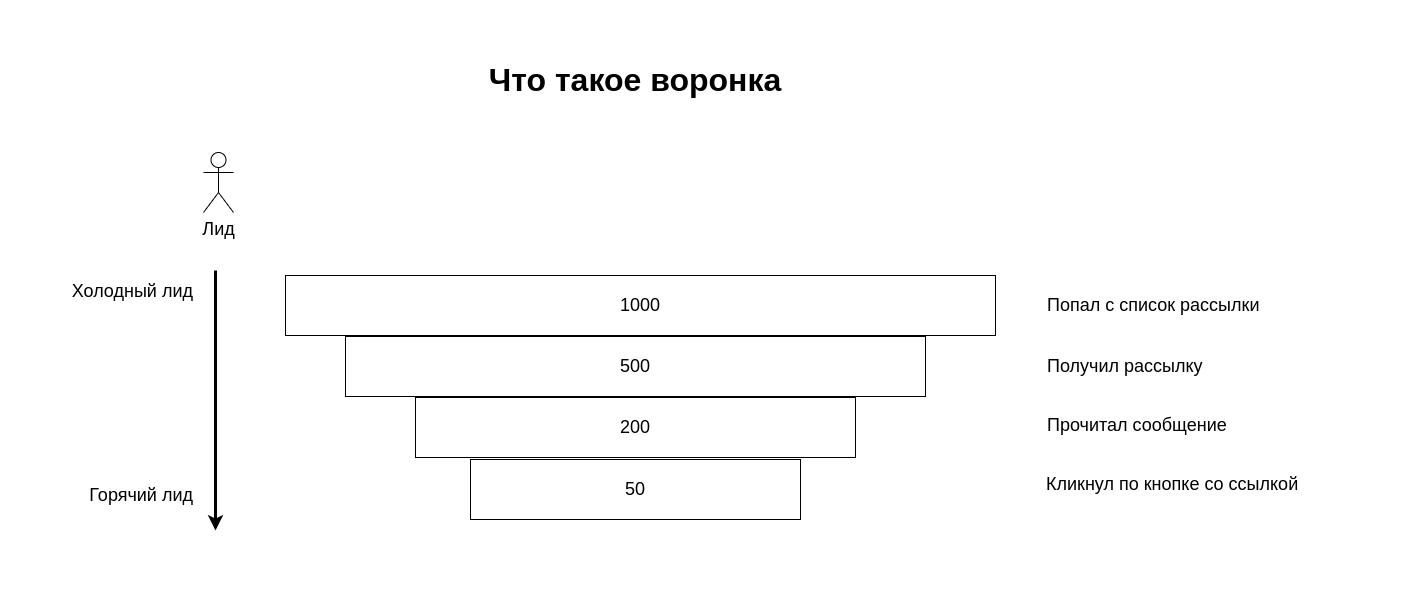

The diagram above was exported from draw.io. Its source (the exported page's mxGraphModel, read from the mxfile embedded in the PNG):
<mxGraphModel dx="5739" dy="2717" grid="1" gridSize="10" guides="1" tooltips="1" connect="1" arrows="1" fold="1" page="1" pageScale="1" pageWidth="850" pageHeight="1100" background="#FFFFFF" math="0" shadow="0">
  <root>
    <mxCell id="0" />
    <mxCell id="1" parent="0" />
    <mxCell id="4BS_KIEhnUs5iTHqXz3--1" value="1000" style="rounded=0;whiteSpace=wrap;html=1;fontSize=18;strokeWidth=1;" vertex="1" parent="1">
      <mxGeometry x="-2035" y="265" width="710" height="60" as="geometry" />
    </mxCell>
    <mxCell id="4BS_KIEhnUs5iTHqXz3--2" value="500" style="rounded=0;whiteSpace=wrap;html=1;fontSize=18;strokeWidth=1;" vertex="1" parent="1">
      <mxGeometry x="-1975" y="326" width="580" height="60" as="geometry" />
    </mxCell>
    <mxCell id="4BS_KIEhnUs5iTHqXz3--3" value="200" style="rounded=0;whiteSpace=wrap;html=1;fontSize=18;strokeWidth=1;" vertex="1" parent="1">
      <mxGeometry x="-1905" y="387" width="440" height="60" as="geometry" />
    </mxCell>
    <mxCell id="4BS_KIEhnUs5iTHqXz3--4" value="50" style="rounded=0;whiteSpace=wrap;html=1;fontSize=18;strokeWidth=1;" vertex="1" parent="1">
      <mxGeometry x="-1850" y="449" width="330" height="60" as="geometry" />
    </mxCell>
    <mxCell id="4BS_KIEhnUs5iTHqXz3--5" value="Попал с список рассылки" style="text;html=1;strokeColor=none;fillColor=none;align=left;verticalAlign=middle;whiteSpace=wrap;rounded=0;fontSize=18;" vertex="1" parent="1">
      <mxGeometry x="-1275" y="280" width="310" height="30" as="geometry" />
    </mxCell>
    <mxCell id="4BS_KIEhnUs5iTHqXz3--6" value="Получил рассылку" style="text;html=1;strokeColor=none;fillColor=none;align=left;verticalAlign=middle;whiteSpace=wrap;rounded=0;fontSize=18;" vertex="1" parent="1">
      <mxGeometry x="-1275" y="341" width="310" height="30" as="geometry" />
    </mxCell>
    <mxCell id="4BS_KIEhnUs5iTHqXz3--7" value="" style="endArrow=classic;html=1;rounded=0;fontSize=18;strokeWidth=3;" edge="1" parent="1">
      <mxGeometry width="50" height="50" relative="1" as="geometry">
        <mxPoint x="-2105" y="260" as="sourcePoint" />
        <mxPoint x="-2105" y="520" as="targetPoint" />
      </mxGeometry>
    </mxCell>
    <mxCell id="4BS_KIEhnUs5iTHqXz3--8" value="Горячий лид" style="text;html=1;strokeColor=none;fillColor=none;align=right;verticalAlign=middle;whiteSpace=wrap;rounded=0;fontSize=18;" vertex="1" parent="1">
      <mxGeometry x="-2255" y="470" width="130" height="30" as="geometry" />
    </mxCell>
    <mxCell id="4BS_KIEhnUs5iTHqXz3--9" value="Прочитал сообщение" style="text;html=1;strokeColor=none;fillColor=none;align=left;verticalAlign=middle;whiteSpace=wrap;rounded=0;fontSize=18;" vertex="1" parent="1">
      <mxGeometry x="-1275" y="400" width="310" height="30" as="geometry" />
    </mxCell>
    <mxCell id="4BS_KIEhnUs5iTHqXz3--10" value="Кликнул по кнопке со ссылкой" style="text;html=1;strokeColor=none;fillColor=none;align=left;verticalAlign=middle;whiteSpace=wrap;rounded=0;fontSize=18;" vertex="1" parent="1">
      <mxGeometry x="-1276" y="459" width="310" height="30" as="geometry" />
    </mxCell>
    <mxCell id="4BS_KIEhnUs5iTHqXz3--11" value="Лид" style="shape=umlActor;verticalLabelPosition=bottom;verticalAlign=top;html=1;outlineConnect=0;fontSize=18;strokeWidth=1;" vertex="1" parent="1">
      <mxGeometry x="-2117" y="142" width="30" height="60" as="geometry" />
    </mxCell>
    <mxCell id="4BS_KIEhnUs5iTHqXz3--12" value="Холодный лид" style="text;html=1;strokeColor=none;fillColor=none;align=right;verticalAlign=middle;whiteSpace=wrap;rounded=0;fontSize=18;" vertex="1" parent="1">
      <mxGeometry x="-2255" y="266" width="130" height="30" as="geometry" />
    </mxCell>
    <mxCell id="4BS_KIEhnUs5iTHqXz3--13" value="Что такое воронка" style="text;html=1;strokeColor=none;fillColor=none;align=center;verticalAlign=middle;whiteSpace=wrap;rounded=0;fontSize=32;fontStyle=1" vertex="1" parent="1">
      <mxGeometry x="-2270" y="40" width="1170" height="60" as="geometry" />
    </mxCell>
  </root>
</mxGraphModel>